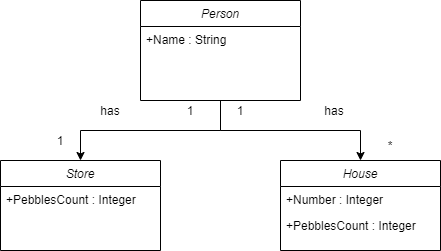

The diagram above was exported from draw.io. Its source (the exported page's mxGraphModel, read from the mxfile embedded in the PNG):
<mxGraphModel dx="1038" dy="575" grid="1" gridSize="10" guides="1" tooltips="1" connect="1" arrows="1" fold="1" page="1" pageScale="1" pageWidth="827" pageHeight="1169" math="0" shadow="0">
  <root>
    <mxCell id="WIyWlLk6GJQsqaUBKTNV-0" />
    <mxCell id="WIyWlLk6GJQsqaUBKTNV-1" parent="WIyWlLk6GJQsqaUBKTNV-0" />
    <mxCell id="X_lG7O7fPA7NMSaG0Zqv-12" style="edgeStyle=orthogonalEdgeStyle;rounded=0;orthogonalLoop=1;jettySize=auto;html=1;entryX=0.5;entryY=0;entryDx=0;entryDy=0;" parent="WIyWlLk6GJQsqaUBKTNV-1" source="zkfFHV4jXpPFQw0GAbJ--0" target="X_lG7O7fPA7NMSaG0Zqv-8" edge="1">
      <mxGeometry relative="1" as="geometry" />
    </mxCell>
    <mxCell id="X_lG7O7fPA7NMSaG0Zqv-13" style="edgeStyle=orthogonalEdgeStyle;rounded=0;orthogonalLoop=1;jettySize=auto;html=1;exitX=0.5;exitY=1;exitDx=0;exitDy=0;entryX=0.5;entryY=0;entryDx=0;entryDy=0;" parent="WIyWlLk6GJQsqaUBKTNV-1" source="zkfFHV4jXpPFQw0GAbJ--0" target="X_lG7O7fPA7NMSaG0Zqv-10" edge="1">
      <mxGeometry relative="1" as="geometry" />
    </mxCell>
    <mxCell id="zkfFHV4jXpPFQw0GAbJ--0" value="Person" style="swimlane;fontStyle=2;align=center;verticalAlign=top;childLayout=stackLayout;horizontal=1;startSize=26;horizontalStack=0;resizeParent=1;resizeLast=0;collapsible=1;marginBottom=0;rounded=0;shadow=0;strokeWidth=1;" parent="WIyWlLk6GJQsqaUBKTNV-1" vertex="1">
      <mxGeometry x="220" y="80" width="160" height="100" as="geometry">
        <mxRectangle x="220" y="120" width="160" height="26" as="alternateBounds" />
      </mxGeometry>
    </mxCell>
    <mxCell id="X_lG7O7fPA7NMSaG0Zqv-4" value="+Name : String" style="text;align=left;verticalAlign=top;spacingLeft=4;spacingRight=4;overflow=hidden;rotatable=0;points=[[0,0.5],[1,0.5]];portConstraint=eastwest;rounded=0;shadow=0;html=0;" parent="zkfFHV4jXpPFQw0GAbJ--0" vertex="1">
      <mxGeometry y="26" width="160" height="26" as="geometry" />
    </mxCell>
    <mxCell id="X_lG7O7fPA7NMSaG0Zqv-8" value="House" style="swimlane;fontStyle=2;align=center;verticalAlign=top;childLayout=stackLayout;horizontal=1;startSize=26;horizontalStack=0;resizeParent=1;resizeLast=0;collapsible=1;marginBottom=0;rounded=0;shadow=0;strokeWidth=1;" parent="WIyWlLk6GJQsqaUBKTNV-1" vertex="1">
      <mxGeometry x="360" y="240" width="160" height="90" as="geometry">
        <mxRectangle x="220" y="120" width="160" height="26" as="alternateBounds" />
      </mxGeometry>
    </mxCell>
    <mxCell id="X_lG7O7fPA7NMSaG0Zqv-9" value="+Number : Integer" style="text;align=left;verticalAlign=top;spacingLeft=4;spacingRight=4;overflow=hidden;rotatable=0;points=[[0,0.5],[1,0.5]];portConstraint=eastwest;rounded=0;shadow=0;html=0;" parent="X_lG7O7fPA7NMSaG0Zqv-8" vertex="1">
      <mxGeometry y="26" width="160" height="26" as="geometry" />
    </mxCell>
    <mxCell id="X_lG7O7fPA7NMSaG0Zqv-17" value="+PebblesCount : Integer" style="text;align=left;verticalAlign=top;spacingLeft=4;spacingRight=4;overflow=hidden;rotatable=0;points=[[0,0.5],[1,0.5]];portConstraint=eastwest;rounded=0;shadow=0;html=0;" parent="X_lG7O7fPA7NMSaG0Zqv-8" vertex="1">
      <mxGeometry y="52" width="160" height="26" as="geometry" />
    </mxCell>
    <mxCell id="X_lG7O7fPA7NMSaG0Zqv-10" value="Store" style="swimlane;fontStyle=2;align=center;verticalAlign=top;childLayout=stackLayout;horizontal=1;startSize=26;horizontalStack=0;resizeParent=1;resizeLast=0;collapsible=1;marginBottom=0;rounded=0;shadow=0;strokeWidth=1;" parent="WIyWlLk6GJQsqaUBKTNV-1" vertex="1">
      <mxGeometry x="80" y="240" width="160" height="90" as="geometry">
        <mxRectangle x="220" y="120" width="160" height="26" as="alternateBounds" />
      </mxGeometry>
    </mxCell>
    <mxCell id="X_lG7O7fPA7NMSaG0Zqv-11" value="+PebblesCount : Integer" style="text;align=left;verticalAlign=top;spacingLeft=4;spacingRight=4;overflow=hidden;rotatable=0;points=[[0,0.5],[1,0.5]];portConstraint=eastwest;rounded=0;shadow=0;html=0;" parent="X_lG7O7fPA7NMSaG0Zqv-10" vertex="1">
      <mxGeometry y="26" width="160" height="26" as="geometry" />
    </mxCell>
    <mxCell id="X_lG7O7fPA7NMSaG0Zqv-14" value="1" style="text;html=1;strokeColor=none;fillColor=none;align=center;verticalAlign=middle;whiteSpace=wrap;rounded=0;" parent="WIyWlLk6GJQsqaUBKTNV-1" vertex="1">
      <mxGeometry x="250" y="180" width="40" height="20" as="geometry" />
    </mxCell>
    <mxCell id="X_lG7O7fPA7NMSaG0Zqv-15" value="1" style="text;html=1;strokeColor=none;fillColor=none;align=center;verticalAlign=middle;whiteSpace=wrap;rounded=0;" parent="WIyWlLk6GJQsqaUBKTNV-1" vertex="1">
      <mxGeometry x="120" y="210" width="40" height="20" as="geometry" />
    </mxCell>
    <mxCell id="X_lG7O7fPA7NMSaG0Zqv-16" value="*" style="text;html=1;strokeColor=none;fillColor=none;align=center;verticalAlign=middle;whiteSpace=wrap;rounded=0;" parent="WIyWlLk6GJQsqaUBKTNV-1" vertex="1">
      <mxGeometry x="450" y="220" width="40" height="10" as="geometry" />
    </mxCell>
    <mxCell id="X_lG7O7fPA7NMSaG0Zqv-18" value="has&lt;span style=&quot;color: rgba(0 , 0 , 0 , 0) ; font-family: monospace ; font-size: 0px&quot;&gt;%3CmxGraphModel%3E%3Croot%3E%3CmxCell%20id%3D%220%22%2F%3E%3CmxCell%20id%3D%221%22%20parent%3D%220%22%2F%3E%3CmxCell%20id%3D%222%22%20value%3D%22becomes%22%20style%3D%22text%3Bhtml%3D1%3BstrokeColor%3Dnone%3BfillColor%3Dnone%3Balign%3Dcenter%3BverticalAlign%3Dmiddle%3BwhiteSpace%3Dwrap%3Brounded%3D0%3B%22%20vertex%3D%221%22%20parent%3D%221%22%3E%3CmxGeometry%20x%3D%22280%22%20y%3D%22280%22%20width%3D%2240%22%20height%3D%2220%22%20as%3D%22geometry%22%2F%3E%3C%2FmxCell%3E%3C%2Froot%3E%3C%2FmxGraphModel%3E&lt;/span&gt;" style="text;html=1;strokeColor=none;fillColor=none;align=center;verticalAlign=middle;whiteSpace=wrap;rounded=0;" parent="WIyWlLk6GJQsqaUBKTNV-1" vertex="1">
      <mxGeometry x="170" y="180" width="40" height="20" as="geometry" />
    </mxCell>
    <mxCell id="X_lG7O7fPA7NMSaG0Zqv-19" value="has&lt;span style=&quot;color: rgba(0 , 0 , 0 , 0) ; font-family: monospace ; font-size: 0px&quot;&gt;%3CmxGraphModel%3E%3Croot%3E%3CmxCell%20id%3D%220%22%2F%3E%3CmxCell%20id%3D%221%22%20parent%3D%220%22%2F%3E%3CmxCell%20id%3D%222%22%20value%3D%22becomes%22%20style%3D%22text%3Bhtml%3D1%3BstrokeColor%3Dnone%3BfillColor%3Dnone%3Balign%3Dcenter%3BverticalAlign%3Dmiddle%3BwhiteSpace%3Dwrap%3Brounded%3D0%3B%22%20vertex%3D%221%22%20parent%3D%221%22%3E%3CmxGeometry%20x%3D%22280%22%20y%3D%22280%22%20width%3D%2240%22%20height%3D%2220%22%20as%3D%22geometry%22%2F%3E%3C%2FmxCell%3E%3C%2Froot%3E%3C%2FmxGraphModel%3E&lt;/span&gt;" style="text;html=1;strokeColor=none;fillColor=none;align=center;verticalAlign=middle;whiteSpace=wrap;rounded=0;" parent="WIyWlLk6GJQsqaUBKTNV-1" vertex="1">
      <mxGeometry x="394" y="180" width="40" height="20" as="geometry" />
    </mxCell>
    <mxCell id="Ys78QrrEWi2FYm2F-qg6-0" value="1" style="text;html=1;strokeColor=none;fillColor=none;align=center;verticalAlign=middle;whiteSpace=wrap;rounded=0;" vertex="1" parent="WIyWlLk6GJQsqaUBKTNV-1">
      <mxGeometry x="300" y="180" width="40" height="20" as="geometry" />
    </mxCell>
  </root>
</mxGraphModel>